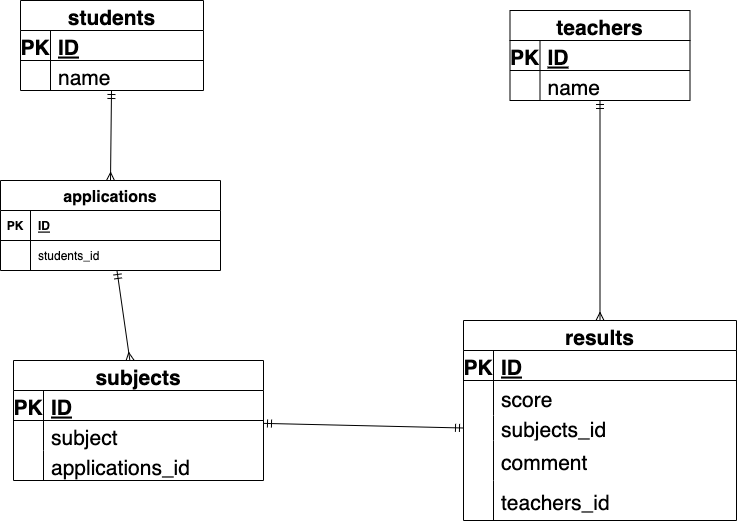

The diagram above was exported from draw.io. Its source (the exported page's mxGraphModel, read from the mxfile embedded in the PNG):
<mxGraphModel dx="870" dy="784" grid="1" gridSize="10" guides="1" tooltips="1" connect="1" arrows="1" fold="1" page="1" pageScale="1" pageWidth="827" pageHeight="1169" math="0" shadow="0">
  <root>
    <mxCell id="lIYB7vxdgrNMXvpl0lNc-0" />
    <mxCell id="lIYB7vxdgrNMXvpl0lNc-1" parent="lIYB7vxdgrNMXvpl0lNc-0" />
    <mxCell id="14" style="edgeStyle=none;html=1;entryX=0.5;entryY=0;entryDx=0;entryDy=0;fontSize=16;startArrow=ERmandOne;startFill=0;endArrow=ERmany;endFill=0;" edge="1" parent="lIYB7vxdgrNMXvpl0lNc-1" source="lIYB7vxdgrNMXvpl0lNc-2" target="1">
      <mxGeometry relative="1" as="geometry" />
    </mxCell>
    <mxCell id="lIYB7vxdgrNMXvpl0lNc-2" value="students" style="shape=table;startSize=30;container=1;collapsible=1;childLayout=tableLayout;fixedRows=1;rowLines=0;fontStyle=1;align=center;resizeLast=1;shadow=0;fontSize=21;" parent="lIYB7vxdgrNMXvpl0lNc-1" vertex="1">
      <mxGeometry x="47" y="10" width="183" height="90" as="geometry" />
    </mxCell>
    <mxCell id="lIYB7vxdgrNMXvpl0lNc-3" value="" style="shape=partialRectangle;collapsible=0;dropTarget=0;pointerEvents=0;fillColor=none;top=0;left=0;bottom=1;right=0;points=[[0,0.5],[1,0.5]];portConstraint=eastwest;shadow=0;fontSize=21;" parent="lIYB7vxdgrNMXvpl0lNc-2" vertex="1">
      <mxGeometry y="30" width="183" height="30" as="geometry" />
    </mxCell>
    <mxCell id="lIYB7vxdgrNMXvpl0lNc-4" value="PK" style="shape=partialRectangle;connectable=0;fillColor=none;top=0;left=0;bottom=0;right=0;fontStyle=1;overflow=hidden;shadow=0;fontSize=21;" parent="lIYB7vxdgrNMXvpl0lNc-3" vertex="1">
      <mxGeometry width="30" height="30" as="geometry">
        <mxRectangle width="30" height="30" as="alternateBounds" />
      </mxGeometry>
    </mxCell>
    <mxCell id="lIYB7vxdgrNMXvpl0lNc-5" value="ID" style="shape=partialRectangle;connectable=0;fillColor=none;top=0;left=0;bottom=0;right=0;align=left;spacingLeft=6;fontStyle=5;overflow=hidden;shadow=0;fontSize=21;" parent="lIYB7vxdgrNMXvpl0lNc-3" vertex="1">
      <mxGeometry x="30" width="153" height="30" as="geometry">
        <mxRectangle width="153" height="30" as="alternateBounds" />
      </mxGeometry>
    </mxCell>
    <mxCell id="lIYB7vxdgrNMXvpl0lNc-6" value="" style="shape=partialRectangle;collapsible=0;dropTarget=0;pointerEvents=0;fillColor=none;top=0;left=0;bottom=0;right=0;points=[[0,0.5],[1,0.5]];portConstraint=eastwest;shadow=0;fontSize=21;" parent="lIYB7vxdgrNMXvpl0lNc-2" vertex="1">
      <mxGeometry y="60" width="183" height="30" as="geometry" />
    </mxCell>
    <mxCell id="lIYB7vxdgrNMXvpl0lNc-7" value="" style="shape=partialRectangle;connectable=0;fillColor=none;top=0;left=0;bottom=0;right=0;editable=1;overflow=hidden;shadow=0;fontSize=21;" parent="lIYB7vxdgrNMXvpl0lNc-6" vertex="1">
      <mxGeometry width="30" height="30" as="geometry">
        <mxRectangle width="30" height="30" as="alternateBounds" />
      </mxGeometry>
    </mxCell>
    <mxCell id="lIYB7vxdgrNMXvpl0lNc-8" value="name" style="shape=partialRectangle;connectable=0;fillColor=none;top=0;left=0;bottom=0;right=0;align=left;spacingLeft=6;overflow=hidden;shadow=0;fontSize=21;" parent="lIYB7vxdgrNMXvpl0lNc-6" vertex="1">
      <mxGeometry x="30" width="153" height="30" as="geometry">
        <mxRectangle width="153" height="30" as="alternateBounds" />
      </mxGeometry>
    </mxCell>
    <mxCell id="lIYB7vxdgrNMXvpl0lNc-15" value="teachers" style="shape=table;startSize=30;container=1;collapsible=1;childLayout=tableLayout;fixedRows=1;rowLines=0;fontStyle=1;align=center;resizeLast=1;shadow=0;fontSize=21;" parent="lIYB7vxdgrNMXvpl0lNc-1" vertex="1">
      <mxGeometry x="536.5" y="20" width="180" height="90" as="geometry" />
    </mxCell>
    <mxCell id="lIYB7vxdgrNMXvpl0lNc-16" value="" style="shape=partialRectangle;collapsible=0;dropTarget=0;pointerEvents=0;fillColor=none;top=0;left=0;bottom=1;right=0;points=[[0,0.5],[1,0.5]];portConstraint=eastwest;shadow=0;fontSize=21;" parent="lIYB7vxdgrNMXvpl0lNc-15" vertex="1">
      <mxGeometry y="30" width="180" height="30" as="geometry" />
    </mxCell>
    <mxCell id="lIYB7vxdgrNMXvpl0lNc-17" value="PK" style="shape=partialRectangle;connectable=0;fillColor=none;top=0;left=0;bottom=0;right=0;fontStyle=1;overflow=hidden;shadow=0;fontSize=21;" parent="lIYB7vxdgrNMXvpl0lNc-16" vertex="1">
      <mxGeometry width="30" height="30" as="geometry">
        <mxRectangle width="30" height="30" as="alternateBounds" />
      </mxGeometry>
    </mxCell>
    <mxCell id="lIYB7vxdgrNMXvpl0lNc-18" value="ID" style="shape=partialRectangle;connectable=0;fillColor=none;top=0;left=0;bottom=0;right=0;align=left;spacingLeft=6;fontStyle=5;overflow=hidden;shadow=0;fontSize=21;" parent="lIYB7vxdgrNMXvpl0lNc-16" vertex="1">
      <mxGeometry x="30" width="150" height="30" as="geometry">
        <mxRectangle width="150" height="30" as="alternateBounds" />
      </mxGeometry>
    </mxCell>
    <mxCell id="lIYB7vxdgrNMXvpl0lNc-19" value="" style="shape=partialRectangle;collapsible=0;dropTarget=0;pointerEvents=0;fillColor=none;top=0;left=0;bottom=0;right=0;points=[[0,0.5],[1,0.5]];portConstraint=eastwest;shadow=0;fontSize=21;" parent="lIYB7vxdgrNMXvpl0lNc-15" vertex="1">
      <mxGeometry y="60" width="180" height="30" as="geometry" />
    </mxCell>
    <mxCell id="lIYB7vxdgrNMXvpl0lNc-20" value="" style="shape=partialRectangle;connectable=0;fillColor=none;top=0;left=0;bottom=0;right=0;editable=1;overflow=hidden;shadow=0;fontSize=21;" parent="lIYB7vxdgrNMXvpl0lNc-19" vertex="1">
      <mxGeometry width="30" height="30" as="geometry">
        <mxRectangle width="30" height="30" as="alternateBounds" />
      </mxGeometry>
    </mxCell>
    <mxCell id="lIYB7vxdgrNMXvpl0lNc-21" value="name" style="shape=partialRectangle;connectable=0;fillColor=none;top=0;left=0;bottom=0;right=0;align=left;spacingLeft=6;overflow=hidden;shadow=0;fontSize=21;" parent="lIYB7vxdgrNMXvpl0lNc-19" vertex="1">
      <mxGeometry x="30" width="150" height="30" as="geometry">
        <mxRectangle width="150" height="30" as="alternateBounds" />
      </mxGeometry>
    </mxCell>
    <mxCell id="HjxP1lqXYHwlCYxekXjX-15" style="edgeStyle=none;html=1;fontSize=21;startArrow=ERmany;startFill=0;endArrow=ERmandOne;endFill=0;" parent="lIYB7vxdgrNMXvpl0lNc-1" source="LmXncC5vaCB1ZXMStOoP-0" target="lIYB7vxdgrNMXvpl0lNc-15" edge="1">
      <mxGeometry relative="1" as="geometry">
        <mxPoint x="510" y="516.3910186199344" as="targetPoint" />
      </mxGeometry>
    </mxCell>
    <mxCell id="LmXncC5vaCB1ZXMStOoP-0" value="results" style="shape=table;startSize=30;container=1;collapsible=1;childLayout=tableLayout;fixedRows=1;rowLines=0;fontStyle=1;align=center;resizeLast=1;shadow=0;fontSize=21;" parent="lIYB7vxdgrNMXvpl0lNc-1" vertex="1">
      <mxGeometry x="490" y="330" width="273" height="200" as="geometry" />
    </mxCell>
    <mxCell id="LmXncC5vaCB1ZXMStOoP-1" value="" style="shape=partialRectangle;collapsible=0;dropTarget=0;pointerEvents=0;fillColor=none;top=0;left=0;bottom=1;right=0;points=[[0,0.5],[1,0.5]];portConstraint=eastwest;shadow=0;fontSize=21;" parent="LmXncC5vaCB1ZXMStOoP-0" vertex="1">
      <mxGeometry y="30" width="273" height="30" as="geometry" />
    </mxCell>
    <mxCell id="LmXncC5vaCB1ZXMStOoP-2" value="PK" style="shape=partialRectangle;connectable=0;fillColor=none;top=0;left=0;bottom=0;right=0;fontStyle=1;overflow=hidden;shadow=0;fontSize=21;" parent="LmXncC5vaCB1ZXMStOoP-1" vertex="1">
      <mxGeometry width="30" height="30" as="geometry">
        <mxRectangle width="30" height="30" as="alternateBounds" />
      </mxGeometry>
    </mxCell>
    <mxCell id="LmXncC5vaCB1ZXMStOoP-3" value="ID" style="shape=partialRectangle;connectable=0;fillColor=none;top=0;left=0;bottom=0;right=0;align=left;spacingLeft=6;fontStyle=5;overflow=hidden;shadow=0;fontSize=21;" parent="LmXncC5vaCB1ZXMStOoP-1" vertex="1">
      <mxGeometry x="30" width="243" height="30" as="geometry">
        <mxRectangle width="243" height="30" as="alternateBounds" />
      </mxGeometry>
    </mxCell>
    <mxCell id="LmXncC5vaCB1ZXMStOoP-4" value="" style="shape=partialRectangle;collapsible=0;dropTarget=0;pointerEvents=0;fillColor=none;top=0;left=0;bottom=0;right=0;points=[[0,0.5],[1,0.5]];portConstraint=eastwest;shadow=0;fontSize=21;" parent="LmXncC5vaCB1ZXMStOoP-0" vertex="1">
      <mxGeometry y="60" width="273" height="35" as="geometry" />
    </mxCell>
    <mxCell id="LmXncC5vaCB1ZXMStOoP-5" value="" style="shape=partialRectangle;connectable=0;fillColor=none;top=0;left=0;bottom=0;right=0;editable=1;overflow=hidden;shadow=0;fontSize=21;" parent="LmXncC5vaCB1ZXMStOoP-4" vertex="1">
      <mxGeometry width="30" height="35" as="geometry">
        <mxRectangle width="30" height="35" as="alternateBounds" />
      </mxGeometry>
    </mxCell>
    <mxCell id="LmXncC5vaCB1ZXMStOoP-6" value="score" style="shape=partialRectangle;connectable=0;fillColor=none;top=0;left=0;bottom=0;right=0;align=left;spacingLeft=6;overflow=hidden;shadow=0;fontSize=21;" parent="LmXncC5vaCB1ZXMStOoP-4" vertex="1">
      <mxGeometry x="30" width="243" height="35" as="geometry">
        <mxRectangle width="243" height="35" as="alternateBounds" />
      </mxGeometry>
    </mxCell>
    <mxCell id="LmXncC5vaCB1ZXMStOoP-10" value="" style="shape=partialRectangle;collapsible=0;dropTarget=0;pointerEvents=0;fillColor=none;top=0;left=0;bottom=0;right=0;points=[[0,0.5],[1,0.5]];portConstraint=eastwest;shadow=0;fontSize=21;" parent="LmXncC5vaCB1ZXMStOoP-0" vertex="1">
      <mxGeometry y="95" width="273" height="25" as="geometry" />
    </mxCell>
    <mxCell id="LmXncC5vaCB1ZXMStOoP-11" value="" style="shape=partialRectangle;connectable=0;fillColor=none;top=0;left=0;bottom=0;right=0;editable=1;overflow=hidden;shadow=0;fontSize=21;" parent="LmXncC5vaCB1ZXMStOoP-10" vertex="1">
      <mxGeometry width="30" height="25" as="geometry">
        <mxRectangle width="30" height="25" as="alternateBounds" />
      </mxGeometry>
    </mxCell>
    <mxCell id="LmXncC5vaCB1ZXMStOoP-12" value="subjects_id" style="shape=partialRectangle;connectable=0;fillColor=none;top=0;left=0;bottom=0;right=0;align=left;spacingLeft=6;overflow=hidden;shadow=0;fontSize=21;" parent="LmXncC5vaCB1ZXMStOoP-10" vertex="1">
      <mxGeometry x="30" width="243" height="25" as="geometry">
        <mxRectangle width="243" height="25" as="alternateBounds" />
      </mxGeometry>
    </mxCell>
    <mxCell id="16" value="" style="shape=partialRectangle;collapsible=0;dropTarget=0;pointerEvents=0;fillColor=none;top=0;left=0;bottom=0;right=0;points=[[0,0.5],[1,0.5]];portConstraint=eastwest;fontSize=16;" vertex="1" parent="LmXncC5vaCB1ZXMStOoP-0">
      <mxGeometry y="120" width="273" height="40" as="geometry" />
    </mxCell>
    <mxCell id="17" value="" style="shape=partialRectangle;connectable=0;fillColor=none;top=0;left=0;bottom=0;right=0;editable=1;overflow=hidden;fontSize=16;" vertex="1" parent="16">
      <mxGeometry width="30" height="40" as="geometry">
        <mxRectangle width="30" height="40" as="alternateBounds" />
      </mxGeometry>
    </mxCell>
    <mxCell id="18" value="comment" style="shape=partialRectangle;connectable=0;fillColor=none;top=0;left=0;bottom=0;right=0;align=left;spacingLeft=6;overflow=hidden;fontSize=21;" vertex="1" parent="16">
      <mxGeometry x="30" width="243" height="40" as="geometry">
        <mxRectangle width="243" height="40" as="alternateBounds" />
      </mxGeometry>
    </mxCell>
    <mxCell id="19" value="" style="shape=partialRectangle;collapsible=0;dropTarget=0;pointerEvents=0;fillColor=none;top=0;left=0;bottom=0;right=0;points=[[0,0.5],[1,0.5]];portConstraint=eastwest;fontSize=16;" vertex="1" parent="LmXncC5vaCB1ZXMStOoP-0">
      <mxGeometry y="160" width="273" height="40" as="geometry" />
    </mxCell>
    <mxCell id="20" value="" style="shape=partialRectangle;connectable=0;fillColor=none;top=0;left=0;bottom=0;right=0;editable=1;overflow=hidden;fontSize=16;" vertex="1" parent="19">
      <mxGeometry width="30" height="40" as="geometry">
        <mxRectangle width="30" height="40" as="alternateBounds" />
      </mxGeometry>
    </mxCell>
    <mxCell id="21" value="teachers_id" style="shape=partialRectangle;connectable=0;fillColor=none;top=0;left=0;bottom=0;right=0;align=left;spacingLeft=6;overflow=hidden;fontSize=21;" vertex="1" parent="19">
      <mxGeometry x="30" width="243" height="40" as="geometry">
        <mxRectangle width="243" height="40" as="alternateBounds" />
      </mxGeometry>
    </mxCell>
    <mxCell id="36" style="edgeStyle=none;html=1;fontSize=21;startArrow=ERmandOne;startFill=0;endArrow=ERmany;endFill=0;" edge="1" parent="lIYB7vxdgrNMXvpl0lNc-1" source="1" target="22">
      <mxGeometry relative="1" as="geometry" />
    </mxCell>
    <mxCell id="1" value="applications" style="shape=table;startSize=30;container=1;collapsible=1;childLayout=tableLayout;fixedRows=1;rowLines=0;fontStyle=1;align=center;resizeLast=1;fontSize=16;" vertex="1" parent="lIYB7vxdgrNMXvpl0lNc-1">
      <mxGeometry x="27" y="190" width="220" height="90" as="geometry" />
    </mxCell>
    <mxCell id="2" value="" style="shape=partialRectangle;collapsible=0;dropTarget=0;pointerEvents=0;fillColor=none;top=0;left=0;bottom=1;right=0;points=[[0,0.5],[1,0.5]];portConstraint=eastwest;" vertex="1" parent="1">
      <mxGeometry y="30" width="220" height="30" as="geometry" />
    </mxCell>
    <mxCell id="3" value="PK" style="shape=partialRectangle;connectable=0;fillColor=none;top=0;left=0;bottom=0;right=0;fontStyle=1;overflow=hidden;" vertex="1" parent="2">
      <mxGeometry width="30" height="30" as="geometry">
        <mxRectangle width="30" height="30" as="alternateBounds" />
      </mxGeometry>
    </mxCell>
    <mxCell id="4" value="ID" style="shape=partialRectangle;connectable=0;fillColor=none;top=0;left=0;bottom=0;right=0;align=left;spacingLeft=6;fontStyle=5;overflow=hidden;" vertex="1" parent="2">
      <mxGeometry x="30" width="190" height="30" as="geometry">
        <mxRectangle width="190" height="30" as="alternateBounds" />
      </mxGeometry>
    </mxCell>
    <mxCell id="5" value="" style="shape=partialRectangle;collapsible=0;dropTarget=0;pointerEvents=0;fillColor=none;top=0;left=0;bottom=0;right=0;points=[[0,0.5],[1,0.5]];portConstraint=eastwest;" vertex="1" parent="1">
      <mxGeometry y="60" width="220" height="30" as="geometry" />
    </mxCell>
    <mxCell id="6" value="" style="shape=partialRectangle;connectable=0;fillColor=none;top=0;left=0;bottom=0;right=0;editable=1;overflow=hidden;" vertex="1" parent="5">
      <mxGeometry width="30" height="30" as="geometry">
        <mxRectangle width="30" height="30" as="alternateBounds" />
      </mxGeometry>
    </mxCell>
    <mxCell id="7" value="students_id" style="shape=partialRectangle;connectable=0;fillColor=none;top=0;left=0;bottom=0;right=0;align=left;spacingLeft=6;overflow=hidden;" vertex="1" parent="5">
      <mxGeometry x="30" width="190" height="30" as="geometry">
        <mxRectangle width="190" height="30" as="alternateBounds" />
      </mxGeometry>
    </mxCell>
    <mxCell id="37" style="edgeStyle=none;html=1;entryX=0;entryY=0.5;entryDx=0;entryDy=0;fontSize=21;startArrow=ERmandOne;startFill=0;endArrow=ERmandOne;endFill=0;" edge="1" parent="lIYB7vxdgrNMXvpl0lNc-1" source="22" target="LmXncC5vaCB1ZXMStOoP-10">
      <mxGeometry relative="1" as="geometry" />
    </mxCell>
    <mxCell id="22" value="subjects" style="shape=table;startSize=30;container=1;collapsible=1;childLayout=tableLayout;fixedRows=1;rowLines=0;fontStyle=1;align=center;resizeLast=1;fontSize=21;" vertex="1" parent="lIYB7vxdgrNMXvpl0lNc-1">
      <mxGeometry x="40" y="370" width="250" height="120" as="geometry" />
    </mxCell>
    <mxCell id="23" value="" style="shape=partialRectangle;collapsible=0;dropTarget=0;pointerEvents=0;fillColor=none;top=0;left=0;bottom=1;right=0;points=[[0,0.5],[1,0.5]];portConstraint=eastwest;fontSize=21;" vertex="1" parent="22">
      <mxGeometry y="30" width="250" height="30" as="geometry" />
    </mxCell>
    <mxCell id="24" value="PK" style="shape=partialRectangle;connectable=0;fillColor=none;top=0;left=0;bottom=0;right=0;fontStyle=1;overflow=hidden;fontSize=21;" vertex="1" parent="23">
      <mxGeometry width="30" height="30" as="geometry">
        <mxRectangle width="30" height="30" as="alternateBounds" />
      </mxGeometry>
    </mxCell>
    <mxCell id="25" value="ID" style="shape=partialRectangle;connectable=0;fillColor=none;top=0;left=0;bottom=0;right=0;align=left;spacingLeft=6;fontStyle=5;overflow=hidden;fontSize=21;" vertex="1" parent="23">
      <mxGeometry x="30" width="220" height="30" as="geometry">
        <mxRectangle width="220" height="30" as="alternateBounds" />
      </mxGeometry>
    </mxCell>
    <mxCell id="26" value="" style="shape=partialRectangle;collapsible=0;dropTarget=0;pointerEvents=0;fillColor=none;top=0;left=0;bottom=0;right=0;points=[[0,0.5],[1,0.5]];portConstraint=eastwest;fontSize=21;" vertex="1" parent="22">
      <mxGeometry y="60" width="250" height="30" as="geometry" />
    </mxCell>
    <mxCell id="27" value="" style="shape=partialRectangle;connectable=0;fillColor=none;top=0;left=0;bottom=0;right=0;editable=1;overflow=hidden;fontSize=21;" vertex="1" parent="26">
      <mxGeometry width="30" height="30" as="geometry">
        <mxRectangle width="30" height="30" as="alternateBounds" />
      </mxGeometry>
    </mxCell>
    <mxCell id="28" value="subject" style="shape=partialRectangle;connectable=0;fillColor=none;top=0;left=0;bottom=0;right=0;align=left;spacingLeft=6;overflow=hidden;fontSize=21;" vertex="1" parent="26">
      <mxGeometry x="30" width="220" height="30" as="geometry">
        <mxRectangle width="220" height="30" as="alternateBounds" />
      </mxGeometry>
    </mxCell>
    <mxCell id="29" value="" style="shape=partialRectangle;collapsible=0;dropTarget=0;pointerEvents=0;fillColor=none;top=0;left=0;bottom=0;right=0;points=[[0,0.5],[1,0.5]];portConstraint=eastwest;fontSize=21;" vertex="1" parent="22">
      <mxGeometry y="90" width="250" height="30" as="geometry" />
    </mxCell>
    <mxCell id="30" value="" style="shape=partialRectangle;connectable=0;fillColor=none;top=0;left=0;bottom=0;right=0;editable=1;overflow=hidden;fontSize=21;" vertex="1" parent="29">
      <mxGeometry width="30" height="30" as="geometry">
        <mxRectangle width="30" height="30" as="alternateBounds" />
      </mxGeometry>
    </mxCell>
    <mxCell id="31" value="applications_id" style="shape=partialRectangle;connectable=0;fillColor=none;top=0;left=0;bottom=0;right=0;align=left;spacingLeft=6;overflow=hidden;fontSize=21;" vertex="1" parent="29">
      <mxGeometry x="30" width="220" height="30" as="geometry">
        <mxRectangle width="220" height="30" as="alternateBounds" />
      </mxGeometry>
    </mxCell>
  </root>
</mxGraphModel>